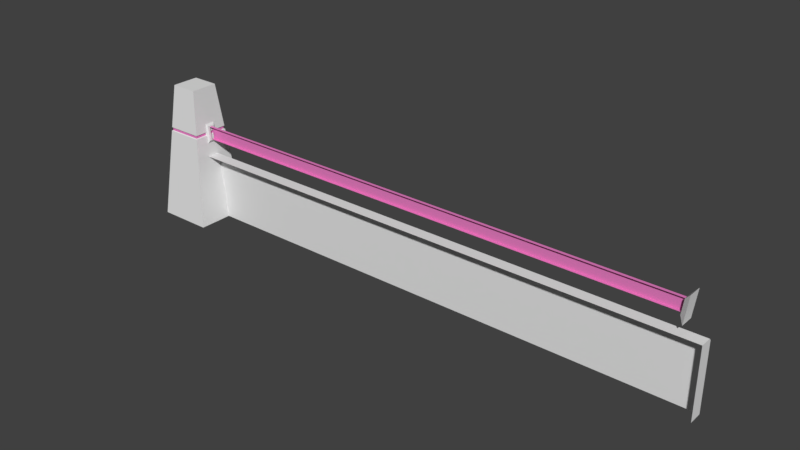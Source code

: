 # Source: Background.blend  (saved by Blender 2.79.0; exported with 4.5.12 LTS)
import bpy
from mathutils import Matrix  # noqa: F401  (used for matrix-valued properties, if any)

bpy.ops.wm.read_factory_settings(use_empty=True)
scene = bpy.context.scene
scene.name = 'Scene'

# ---- collections
col_collection_1 = bpy.data.collections.new('Collection 1'); scene.collection.children.link(col_collection_1)

# ---- materials (node trees are filled in below, after node groups)
mat_1 = bpy.data.materials.new('1')
mat_1.alpha_threshold = 0.0
mat_1.use_transparent_shadow = False
mat_1.roughness = 0.5
mat_1.specular_intensity = 0.0
mat_2 = bpy.data.materials.new('2')
mat_2.alpha_threshold = 0.0
mat_2.use_transparent_shadow = False
mat_2.diffuse_color = (0.8, 0.2163, 0.5454, 1.0)
mat_2.roughness = 0.5
mat_2.specular_intensity = 0.0

# ---- material node trees

# ---- world
world_world = bpy.data.worlds.new('World'); scene.world = world_world
world_world.color = (0.05088, 0.05088, 0.05088)
world_world.use_sun_shadow = False
world_world.sun_shadow_jitter_overblur = 0.0
world_world.cycles.sampling_method = 'MANUAL'

# ---- meshes
me_cube_002 = bpy.data.meshes.new('Cube.002')
me_cube_002.from_pydata([(-20.0, -0.5, 0.0), (-20.0, -0.5, 5.0), (-20.0, 0.5, 0.0), (0.0, 0.5, 0.0), (0.0, -0.5, 5.0), (-18.48, -0.106, 6.24), (-18.48, 0.106, 6.24), (-18.59, -0.106, 7.144), (-18.59, 0.106, 7.144), (-18.75, -0.5099, 5.71), (-18.75, 0.5099, 5.71), (-18.99, -0.5099, 7.675), (-18.99, 0.5099, 7.675), (-18.47, -0.2776, 6.157), (-18.47, 0.2776, 6.157), (-18.6, -0.2776, 7.227), (-18.6, 0.2776, 7.227), (0.0, -0.106, 6.24), (0.0, 0.106, 6.24), (0.0, -0.106, 7.144), (0.0, 0.106, 7.144), (-20.0, 0.35, 5.0), (-20.0, 0.5, 4.85), (0.0, 0.5, 4.85), (0.0, 0.35, 5.0)], [], [(2, 22, 23, 3), (0, 1, 21, 22, 2), (6, 8, 20, 18), (9, 11, 12, 10), (15, 11, 9, 13), (16, 12, 11, 15), (14, 10, 12, 16), (13, 9, 10, 14), (6, 5, 13, 14), (7, 8, 16, 15), (8, 6, 14, 16), (5, 7, 15, 13), (5, 6, 18, 17), (8, 7, 19, 20), (21, 24, 23, 22), (24, 21, 1, 4)])
me_cube_002.polygons.foreach_set('material_index', [0, 0, 1, 0, 0, 0, 0, 0, 0, 0, 0, 0, 1, 1, 0, 0])
me_cube_002.materials.append(mat_1)
me_cube_002.materials.append(mat_2)
me_cube_002.use_remesh_preserve_volume = False
me_cube_002.use_remesh_preserve_attributes = False
me_cube_002.use_mirror_vertex_groups = False
me_cube_002.update()
me_cube_001 = bpy.data.meshes.new('Cube.001')
me_cube_001.from_pydata([(-2.0, -2.0, 0.0), (-1.0, -1.0, 10.0), (-2.0, 2.0, 0.0), (-1.0, 1.0, 10.0), (2.0, -2.0, 0.0), (1.0, -1.0, 10.0), (2.0, 2.0, 0.0), (1.0, 1.0, 10.0), (-1.32, -1.32, 6.796), (-1.32, 1.32, 6.796), (1.32, 1.32, 6.796), (1.32, -1.32, 6.796), (-1.347, 1.347, 6.535), (1.347, 1.347, 6.535), (1.347, -1.347, 6.535), (-1.347, -1.347, 6.535), (-1.257, -1.257, 6.746), (-1.257, 1.257, 6.746), (1.257, 1.257, 6.746), (1.257, -1.257, 6.746), (-1.274, 1.274, 6.576), (1.274, 1.274, 6.576), (1.274, -1.274, 6.576), (-1.274, -1.274, 6.576)], [], [(8, 1, 3, 9), (9, 3, 7, 10), (10, 7, 5, 11), (11, 5, 1, 8), (7, 3, 1, 5), (19, 11, 8, 16), (18, 10, 11, 19), (17, 9, 10, 18), (16, 8, 9, 17), (0, 15, 12, 2), (2, 12, 13, 6), (6, 13, 14, 4), (4, 14, 15, 0), (23, 16, 17, 20), (20, 17, 18, 21), (21, 18, 19, 22), (22, 19, 16, 23), (14, 22, 23, 15), (13, 21, 22, 14), (12, 20, 21, 13), (15, 23, 20, 12)])
me_cube_001.polygons.foreach_set('material_index', [0, 0, 0, 0, 0, 0, 0, 0, 0, 0, 0, 0, 0, 1, 1, 1, 1, 0, 0, 0, 0])
me_cube_001.materials.append(mat_1)
me_cube_001.materials.append(mat_2)
me_cube_001.use_remesh_preserve_volume = False
me_cube_001.use_remesh_preserve_attributes = False
me_cube_001.use_mirror_vertex_groups = False
me_cube_001.update()

# ---- objects
ob_wall = bpy.data.objects.new('Wall', me_cube_002)
ob_pillar = bpy.data.objects.new('Pillar', me_cube_001)

# ---- transforms, parenting, visibility, modifiers, constraints
ob_wall.location = (20.0, 0.0, 0.0)
ob_wall.lineart.crease_threshold = 0.0
_m = ob_wall.modifiers.new('Mirror', 'MIRROR')
ob_pillar.location = (0.0, 0.0, 0.0)
ob_pillar.lineart.crease_threshold = 0.0

# ---- collection membership
col_collection_1.objects.link(ob_wall)
col_collection_1.objects.link(ob_pillar)

# ---- scene / render settings (as saved in the file)
scene.frame_start = 1; scene.frame_end = 250; scene.frame_set(1)
scene.render.engine = 'BLENDER_EEVEE_NEXT'
scene.render.resolution_percentage = 50
scene.render.dither_intensity = 0.0
scene.cycles.use_denoising = False
scene.cycles.samples = 128
scene.cycles.sampling_pattern = 'TABULATED_SOBOL'
scene.cycles.use_adaptive_sampling = False
scene.cycles.use_light_tree = False
scene.cycles.blur_glossy = 0.0
scene.cycles.sample_clamp_indirect = 0.0
scene.view_settings.view_transform = 'Standard'
bpy.context.view_layer.update()

# ---- added for rendering (the .blend has no active camera and no usable light): camera, sun
cam_auto = bpy.data.cameras.new('AutoCamera')
cam_auto.lens = 50.0
cam_auto.sensor_width = 36.0
cam_auto.clip_end = 1000.0
ob_auto_camera = bpy.data.objects.new('AutoCamera', cam_auto)
scene.collection.objects.link(ob_auto_camera)
ob_auto_camera.location = (59.1168, -48.1401, 37.0934)
ob_auto_camera.rotation_euler = (1.09748, -7.21219e-08, 0.694738)
scene.camera = ob_auto_camera
light_auto_sun = bpy.data.lights.new('AutoSun', 'SUN')
light_auto_sun.energy = 3.0
light_auto_sun.angle = 0.0523599
ob_auto_sun = bpy.data.objects.new('AutoSun', light_auto_sun)
scene.collection.objects.link(ob_auto_sun)
ob_auto_sun.rotation_euler = (0.872665, 0.174533, 0.523599)
bpy.context.view_layer.update()
